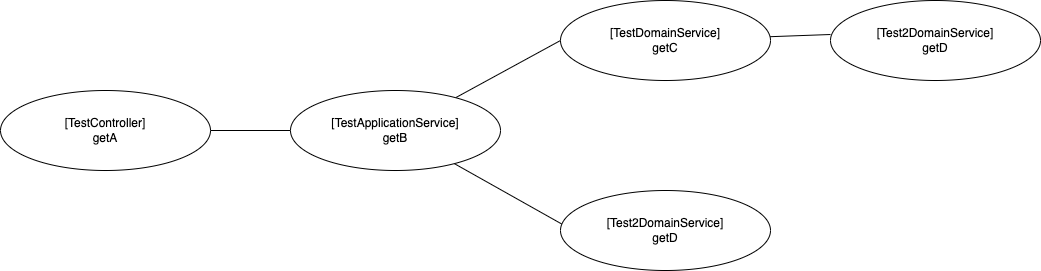

The diagram above was exported from draw.io. Its source (the exported page's mxGraphModel, read from the mxfile embedded in the PNG):
<mxGraphModel dx="1298" dy="892" grid="1" gridSize="10" guides="1" tooltips="1" connect="1" arrows="1" fold="1" page="1" pageScale="1" pageWidth="827" pageHeight="1169" math="0" shadow="0">
  <root>
    <mxCell id="0" />
    <mxCell id="1" parent="0" />
    <mxCell id="zC5NXm80HewAGqhcdv1a-6" style="edgeStyle=orthogonalEdgeStyle;rounded=0;orthogonalLoop=1;jettySize=auto;html=1;endArrow=none;endFill=0;" edge="1" parent="1" source="S0mn6Gx6kdExk9-2_PVt-1" target="zC5NXm80HewAGqhcdv1a-1">
      <mxGeometry relative="1" as="geometry" />
    </mxCell>
    <mxCell id="S0mn6Gx6kdExk9-2_PVt-1" value="[TestController]&lt;br&gt;getA" style="ellipse;whiteSpace=wrap;html=1;" parent="1" vertex="1">
      <mxGeometry x="90" y="380" width="210" height="80" as="geometry" />
    </mxCell>
    <mxCell id="zC5NXm80HewAGqhcdv1a-7" style="rounded=0;orthogonalLoop=1;jettySize=auto;html=1;entryX=0;entryY=0.5;entryDx=0;entryDy=0;endArrow=none;endFill=0;" edge="1" parent="1" source="zC5NXm80HewAGqhcdv1a-1" target="zC5NXm80HewAGqhcdv1a-2">
      <mxGeometry relative="1" as="geometry" />
    </mxCell>
    <mxCell id="zC5NXm80HewAGqhcdv1a-8" style="edgeStyle=none;rounded=0;orthogonalLoop=1;jettySize=auto;html=1;entryX=0.01;entryY=0.425;entryDx=0;entryDy=0;entryPerimeter=0;endArrow=none;endFill=0;" edge="1" parent="1" source="zC5NXm80HewAGqhcdv1a-1" target="zC5NXm80HewAGqhcdv1a-3">
      <mxGeometry relative="1" as="geometry" />
    </mxCell>
    <mxCell id="zC5NXm80HewAGqhcdv1a-1" value="[TestApplicationService]&lt;br&gt;getB" style="ellipse;whiteSpace=wrap;html=1;" vertex="1" parent="1">
      <mxGeometry x="380" y="380" width="210" height="80" as="geometry" />
    </mxCell>
    <mxCell id="zC5NXm80HewAGqhcdv1a-9" style="edgeStyle=none;rounded=0;orthogonalLoop=1;jettySize=auto;html=1;entryX=0;entryY=0.425;entryDx=0;entryDy=0;entryPerimeter=0;endArrow=none;endFill=0;" edge="1" parent="1" source="zC5NXm80HewAGqhcdv1a-2" target="zC5NXm80HewAGqhcdv1a-4">
      <mxGeometry relative="1" as="geometry" />
    </mxCell>
    <mxCell id="zC5NXm80HewAGqhcdv1a-2" value="[TestDomainService]&lt;br&gt;getC" style="ellipse;whiteSpace=wrap;html=1;" vertex="1" parent="1">
      <mxGeometry x="650" y="290" width="210" height="80" as="geometry" />
    </mxCell>
    <mxCell id="zC5NXm80HewAGqhcdv1a-3" value="[Test2DomainService]&lt;br&gt;getD" style="ellipse;whiteSpace=wrap;html=1;" vertex="1" parent="1">
      <mxGeometry x="650" y="480" width="210" height="80" as="geometry" />
    </mxCell>
    <mxCell id="zC5NXm80HewAGqhcdv1a-4" value="[Test2DomainService]&lt;br&gt;getD" style="ellipse;whiteSpace=wrap;html=1;" vertex="1" parent="1">
      <mxGeometry x="920" y="290" width="210" height="80" as="geometry" />
    </mxCell>
  </root>
</mxGraphModel>